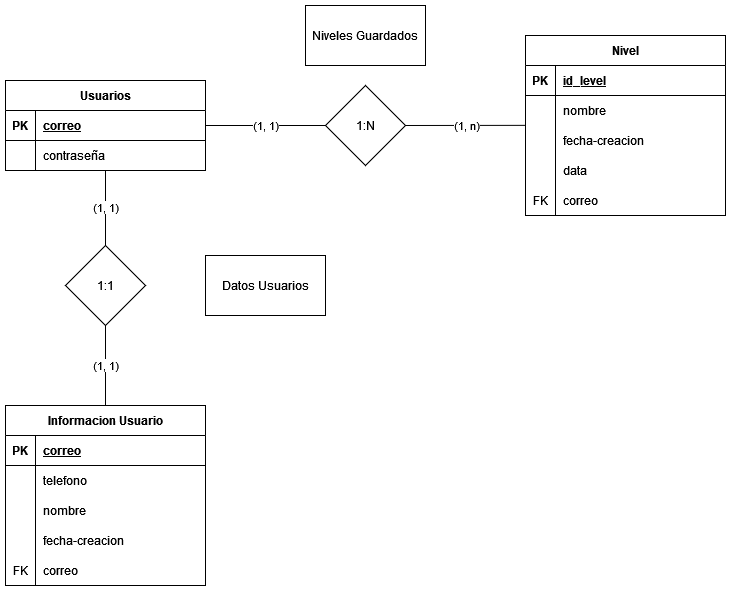

The diagram above was exported from draw.io. Its source (the exported page's mxGraphModel, read from the mxfile embedded in the PNG):
<mxGraphModel dx="1350" dy="897" grid="1" gridSize="10" guides="1" tooltips="1" connect="1" arrows="1" fold="1" page="0" pageScale="1" pageWidth="827" pageHeight="1169" math="0" shadow="0">
  <root>
    <mxCell id="0" />
    <mxCell id="1" parent="0" />
    <mxCell id="2" value="Informacion Usuario" style="shape=table;startSize=30;container=1;collapsible=1;childLayout=tableLayout;fixedRows=1;rowLines=0;fontStyle=1;align=center;resizeLast=1;" parent="1" vertex="1">
      <mxGeometry x="400" y="440" width="200" height="180" as="geometry" />
    </mxCell>
    <mxCell id="3" value="" style="shape=tableRow;horizontal=0;startSize=0;swimlaneHead=0;swimlaneBody=0;fillColor=none;collapsible=0;dropTarget=0;points=[[0,0.5],[1,0.5]];portConstraint=eastwest;top=0;left=0;right=0;bottom=1;" parent="2" vertex="1">
      <mxGeometry y="30" width="200" height="30" as="geometry" />
    </mxCell>
    <mxCell id="4" value="PK" style="shape=partialRectangle;connectable=0;fillColor=none;top=0;left=0;bottom=0;right=0;fontStyle=1;overflow=hidden;" parent="3" vertex="1">
      <mxGeometry width="30" height="30" as="geometry">
        <mxRectangle width="30" height="30" as="alternateBounds" />
      </mxGeometry>
    </mxCell>
    <mxCell id="5" value="correo" style="shape=partialRectangle;connectable=0;fillColor=none;top=0;left=0;bottom=0;right=0;align=left;spacingLeft=6;fontStyle=5;overflow=hidden;" parent="3" vertex="1">
      <mxGeometry x="30" width="170" height="30" as="geometry">
        <mxRectangle width="170" height="30" as="alternateBounds" />
      </mxGeometry>
    </mxCell>
    <mxCell id="6" value="" style="shape=tableRow;horizontal=0;startSize=0;swimlaneHead=0;swimlaneBody=0;fillColor=none;collapsible=0;dropTarget=0;points=[[0,0.5],[1,0.5]];portConstraint=eastwest;top=0;left=0;right=0;bottom=0;" parent="2" vertex="1">
      <mxGeometry y="60" width="200" height="30" as="geometry" />
    </mxCell>
    <mxCell id="7" value="" style="shape=partialRectangle;connectable=0;fillColor=none;top=0;left=0;bottom=0;right=0;editable=1;overflow=hidden;" parent="6" vertex="1">
      <mxGeometry width="30" height="30" as="geometry">
        <mxRectangle width="30" height="30" as="alternateBounds" />
      </mxGeometry>
    </mxCell>
    <mxCell id="8" value="telefono" style="shape=partialRectangle;connectable=0;fillColor=none;top=0;left=0;bottom=0;right=0;align=left;spacingLeft=6;overflow=hidden;" parent="6" vertex="1">
      <mxGeometry x="30" width="170" height="30" as="geometry">
        <mxRectangle width="170" height="30" as="alternateBounds" />
      </mxGeometry>
    </mxCell>
    <mxCell id="9" value="" style="shape=tableRow;horizontal=0;startSize=0;swimlaneHead=0;swimlaneBody=0;fillColor=none;collapsible=0;dropTarget=0;points=[[0,0.5],[1,0.5]];portConstraint=eastwest;top=0;left=0;right=0;bottom=0;" parent="2" vertex="1">
      <mxGeometry y="90" width="200" height="30" as="geometry" />
    </mxCell>
    <mxCell id="10" value="" style="shape=partialRectangle;connectable=0;fillColor=none;top=0;left=0;bottom=0;right=0;editable=1;overflow=hidden;" parent="9" vertex="1">
      <mxGeometry width="30" height="30" as="geometry">
        <mxRectangle width="30" height="30" as="alternateBounds" />
      </mxGeometry>
    </mxCell>
    <mxCell id="11" value="nombre" style="shape=partialRectangle;connectable=0;fillColor=none;top=0;left=0;bottom=0;right=0;align=left;spacingLeft=6;overflow=hidden;" parent="9" vertex="1">
      <mxGeometry x="30" width="170" height="30" as="geometry">
        <mxRectangle width="170" height="30" as="alternateBounds" />
      </mxGeometry>
    </mxCell>
    <mxCell id="12" value="" style="shape=tableRow;horizontal=0;startSize=0;swimlaneHead=0;swimlaneBody=0;fillColor=none;collapsible=0;dropTarget=0;points=[[0,0.5],[1,0.5]];portConstraint=eastwest;top=0;left=0;right=0;bottom=0;" parent="2" vertex="1">
      <mxGeometry y="120" width="200" height="30" as="geometry" />
    </mxCell>
    <mxCell id="13" value="" style="shape=partialRectangle;connectable=0;fillColor=none;top=0;left=0;bottom=0;right=0;editable=1;overflow=hidden;" parent="12" vertex="1">
      <mxGeometry width="30" height="30" as="geometry">
        <mxRectangle width="30" height="30" as="alternateBounds" />
      </mxGeometry>
    </mxCell>
    <mxCell id="14" value="fecha-creacion" style="shape=partialRectangle;connectable=0;fillColor=none;top=0;left=0;bottom=0;right=0;align=left;spacingLeft=6;overflow=hidden;" parent="12" vertex="1">
      <mxGeometry x="30" width="170" height="30" as="geometry">
        <mxRectangle width="170" height="30" as="alternateBounds" />
      </mxGeometry>
    </mxCell>
    <mxCell id="15" value="" style="shape=tableRow;horizontal=0;startSize=0;swimlaneHead=0;swimlaneBody=0;fillColor=none;collapsible=0;dropTarget=0;points=[[0,0.5],[1,0.5]];portConstraint=eastwest;top=0;left=0;right=0;bottom=0;" parent="2" vertex="1">
      <mxGeometry y="150" width="200" height="30" as="geometry" />
    </mxCell>
    <mxCell id="16" value="FK" style="shape=partialRectangle;connectable=0;fillColor=none;top=0;left=0;bottom=0;right=0;fontStyle=0;overflow=hidden;" parent="15" vertex="1">
      <mxGeometry width="30" height="30" as="geometry">
        <mxRectangle width="30" height="30" as="alternateBounds" />
      </mxGeometry>
    </mxCell>
    <mxCell id="17" value="correo" style="shape=partialRectangle;connectable=0;fillColor=none;top=0;left=0;bottom=0;right=0;align=left;spacingLeft=6;fontStyle=0;overflow=hidden;" parent="15" vertex="1">
      <mxGeometry x="30" width="170" height="30" as="geometry">
        <mxRectangle width="170" height="30" as="alternateBounds" />
      </mxGeometry>
    </mxCell>
    <mxCell id="18" value="Usuarios" style="shape=table;startSize=30;container=1;collapsible=1;childLayout=tableLayout;fixedRows=1;rowLines=0;fontStyle=1;align=center;resizeLast=1;" parent="1" vertex="1">
      <mxGeometry x="400" y="115" width="200" height="90" as="geometry" />
    </mxCell>
    <mxCell id="19" value="" style="shape=tableRow;horizontal=0;startSize=0;swimlaneHead=0;swimlaneBody=0;fillColor=none;collapsible=0;dropTarget=0;points=[[0,0.5],[1,0.5]];portConstraint=eastwest;top=0;left=0;right=0;bottom=1;" parent="18" vertex="1">
      <mxGeometry y="30" width="200" height="30" as="geometry" />
    </mxCell>
    <mxCell id="20" value="PK" style="shape=partialRectangle;connectable=0;fillColor=none;top=0;left=0;bottom=0;right=0;fontStyle=1;overflow=hidden;" parent="19" vertex="1">
      <mxGeometry width="30" height="30" as="geometry">
        <mxRectangle width="30" height="30" as="alternateBounds" />
      </mxGeometry>
    </mxCell>
    <mxCell id="21" value="correo" style="shape=partialRectangle;connectable=0;fillColor=none;top=0;left=0;bottom=0;right=0;align=left;spacingLeft=6;fontStyle=5;overflow=hidden;" parent="19" vertex="1">
      <mxGeometry x="30" width="170" height="30" as="geometry">
        <mxRectangle width="170" height="30" as="alternateBounds" />
      </mxGeometry>
    </mxCell>
    <mxCell id="22" value="" style="shape=tableRow;horizontal=0;startSize=0;swimlaneHead=0;swimlaneBody=0;fillColor=none;collapsible=0;dropTarget=0;points=[[0,0.5],[1,0.5]];portConstraint=eastwest;top=0;left=0;right=0;bottom=0;" parent="18" vertex="1">
      <mxGeometry y="60" width="200" height="30" as="geometry" />
    </mxCell>
    <mxCell id="23" value="" style="shape=partialRectangle;connectable=0;fillColor=none;top=0;left=0;bottom=0;right=0;editable=1;overflow=hidden;" parent="22" vertex="1">
      <mxGeometry width="30" height="30" as="geometry">
        <mxRectangle width="30" height="30" as="alternateBounds" />
      </mxGeometry>
    </mxCell>
    <mxCell id="24" value="contraseña" style="shape=partialRectangle;connectable=0;fillColor=none;top=0;left=0;bottom=0;right=0;align=left;spacingLeft=6;overflow=hidden;" parent="22" vertex="1">
      <mxGeometry x="30" width="170" height="30" as="geometry">
        <mxRectangle width="170" height="30" as="alternateBounds" />
      </mxGeometry>
    </mxCell>
    <mxCell id="31" value="Nivel" style="shape=table;startSize=30;container=1;collapsible=1;childLayout=tableLayout;fixedRows=1;rowLines=0;fontStyle=1;align=center;resizeLast=1;" parent="1" vertex="1">
      <mxGeometry x="920" y="70" width="200" height="180" as="geometry" />
    </mxCell>
    <mxCell id="32" value="" style="shape=tableRow;horizontal=0;startSize=0;swimlaneHead=0;swimlaneBody=0;fillColor=none;collapsible=0;dropTarget=0;points=[[0,0.5],[1,0.5]];portConstraint=eastwest;top=0;left=0;right=0;bottom=1;" parent="31" vertex="1">
      <mxGeometry y="30" width="200" height="30" as="geometry" />
    </mxCell>
    <mxCell id="33" value="PK" style="shape=partialRectangle;connectable=0;fillColor=none;top=0;left=0;bottom=0;right=0;fontStyle=1;overflow=hidden;" parent="32" vertex="1">
      <mxGeometry width="30" height="30" as="geometry">
        <mxRectangle width="30" height="30" as="alternateBounds" />
      </mxGeometry>
    </mxCell>
    <mxCell id="34" value="id_level" style="shape=partialRectangle;connectable=0;fillColor=none;top=0;left=0;bottom=0;right=0;align=left;spacingLeft=6;fontStyle=5;overflow=hidden;" parent="32" vertex="1">
      <mxGeometry x="30" width="170" height="30" as="geometry">
        <mxRectangle width="170" height="30" as="alternateBounds" />
      </mxGeometry>
    </mxCell>
    <mxCell id="35" value="" style="shape=tableRow;horizontal=0;startSize=0;swimlaneHead=0;swimlaneBody=0;fillColor=none;collapsible=0;dropTarget=0;points=[[0,0.5],[1,0.5]];portConstraint=eastwest;top=0;left=0;right=0;bottom=0;" parent="31" vertex="1">
      <mxGeometry y="60" width="200" height="30" as="geometry" />
    </mxCell>
    <mxCell id="36" value="" style="shape=partialRectangle;connectable=0;fillColor=none;top=0;left=0;bottom=0;right=0;editable=1;overflow=hidden;" parent="35" vertex="1">
      <mxGeometry width="30" height="30" as="geometry">
        <mxRectangle width="30" height="30" as="alternateBounds" />
      </mxGeometry>
    </mxCell>
    <mxCell id="37" value="nombre" style="shape=partialRectangle;connectable=0;fillColor=none;top=0;left=0;bottom=0;right=0;align=left;spacingLeft=6;overflow=hidden;" parent="35" vertex="1">
      <mxGeometry x="30" width="170" height="30" as="geometry">
        <mxRectangle width="170" height="30" as="alternateBounds" />
      </mxGeometry>
    </mxCell>
    <mxCell id="38" value="" style="shape=tableRow;horizontal=0;startSize=0;swimlaneHead=0;swimlaneBody=0;fillColor=none;collapsible=0;dropTarget=0;points=[[0,0.5],[1,0.5]];portConstraint=eastwest;top=0;left=0;right=0;bottom=0;" parent="31" vertex="1">
      <mxGeometry y="90" width="200" height="30" as="geometry" />
    </mxCell>
    <mxCell id="39" value="" style="shape=partialRectangle;connectable=0;fillColor=none;top=0;left=0;bottom=0;right=0;editable=1;overflow=hidden;" parent="38" vertex="1">
      <mxGeometry width="30" height="30" as="geometry">
        <mxRectangle width="30" height="30" as="alternateBounds" />
      </mxGeometry>
    </mxCell>
    <mxCell id="40" value="fecha-creacion" style="shape=partialRectangle;connectable=0;fillColor=none;top=0;left=0;bottom=0;right=0;align=left;spacingLeft=6;overflow=hidden;" parent="38" vertex="1">
      <mxGeometry x="30" width="170" height="30" as="geometry">
        <mxRectangle width="170" height="30" as="alternateBounds" />
      </mxGeometry>
    </mxCell>
    <mxCell id="41" value="" style="shape=tableRow;horizontal=0;startSize=0;swimlaneHead=0;swimlaneBody=0;fillColor=none;collapsible=0;dropTarget=0;points=[[0,0.5],[1,0.5]];portConstraint=eastwest;top=0;left=0;right=0;bottom=0;" parent="31" vertex="1">
      <mxGeometry y="120" width="200" height="30" as="geometry" />
    </mxCell>
    <mxCell id="42" value="" style="shape=partialRectangle;connectable=0;fillColor=none;top=0;left=0;bottom=0;right=0;editable=1;overflow=hidden;" parent="41" vertex="1">
      <mxGeometry width="30" height="30" as="geometry">
        <mxRectangle width="30" height="30" as="alternateBounds" />
      </mxGeometry>
    </mxCell>
    <mxCell id="43" value="data" style="shape=partialRectangle;connectable=0;fillColor=none;top=0;left=0;bottom=0;right=0;align=left;spacingLeft=6;overflow=hidden;" parent="41" vertex="1">
      <mxGeometry x="30" width="170" height="30" as="geometry">
        <mxRectangle width="170" height="30" as="alternateBounds" />
      </mxGeometry>
    </mxCell>
    <mxCell id="44" value="" style="shape=tableRow;horizontal=0;startSize=0;swimlaneHead=0;swimlaneBody=0;fillColor=none;collapsible=0;dropTarget=0;points=[[0,0.5],[1,0.5]];portConstraint=eastwest;top=0;left=0;right=0;bottom=0;" parent="31" vertex="1">
      <mxGeometry y="150" width="200" height="30" as="geometry" />
    </mxCell>
    <mxCell id="45" value="FK" style="shape=partialRectangle;connectable=0;fillColor=none;top=0;left=0;bottom=0;right=0;fontStyle=0;overflow=hidden;" parent="44" vertex="1">
      <mxGeometry width="30" height="30" as="geometry">
        <mxRectangle width="30" height="30" as="alternateBounds" />
      </mxGeometry>
    </mxCell>
    <mxCell id="46" value="correo" style="shape=partialRectangle;connectable=0;fillColor=none;top=0;left=0;bottom=0;right=0;align=left;spacingLeft=6;fontStyle=0;overflow=hidden;" parent="44" vertex="1">
      <mxGeometry x="30" width="170" height="30" as="geometry">
        <mxRectangle width="170" height="30" as="alternateBounds" />
      </mxGeometry>
    </mxCell>
    <mxCell id="64" value="1:1" style="rhombus;whiteSpace=wrap;html=1;" parent="1" vertex="1">
      <mxGeometry x="460" y="280" width="80" height="80" as="geometry" />
    </mxCell>
    <mxCell id="67" value="(1, 1)" style="endArrow=none;html=1;exitX=0.5;exitY=0;exitDx=0;exitDy=0;entryX=0.5;entryY=1;entryDx=0;entryDy=0;entryPerimeter=0;" parent="1" source="64" target="22" edge="1">
      <mxGeometry width="50" height="50" relative="1" as="geometry">
        <mxPoint x="250" y="150" as="sourcePoint" />
        <mxPoint x="500" y="210" as="targetPoint" />
      </mxGeometry>
    </mxCell>
    <mxCell id="68" value="(1, 1)" style="endArrow=none;html=1;exitX=0.5;exitY=1;exitDx=0;exitDy=0;entryX=0.5;entryY=0;entryDx=0;entryDy=0;" parent="1" source="64" target="2" edge="1">
      <mxGeometry width="50" height="50" relative="1" as="geometry">
        <mxPoint x="250" y="150" as="sourcePoint" />
        <mxPoint x="300" y="100" as="targetPoint" />
      </mxGeometry>
    </mxCell>
    <mxCell id="69" value="1:N" style="rhombus;whiteSpace=wrap;html=1;" parent="1" vertex="1">
      <mxGeometry x="720" y="120" width="80" height="80" as="geometry" />
    </mxCell>
    <mxCell id="70" value="" style="endArrow=none;html=1;entryX=1;entryY=0.5;entryDx=0;entryDy=0;exitX=-0.002;exitY=-0.005;exitDx=0;exitDy=0;exitPerimeter=0;" parent="1" source="38" target="69" edge="1">
      <mxGeometry width="50" height="50" relative="1" as="geometry">
        <mxPoint x="810" y="260" as="sourcePoint" />
        <mxPoint x="860" y="210" as="targetPoint" />
      </mxGeometry>
    </mxCell>
    <mxCell id="72" value="(1, n)" style="edgeLabel;html=1;align=center;verticalAlign=middle;resizable=0;points=[];" parent="70" vertex="1" connectable="0">
      <mxGeometry x="-0.2204" y="2" relative="1" as="geometry">
        <mxPoint x="-13" y="-3" as="offset" />
      </mxGeometry>
    </mxCell>
    <mxCell id="71" value="(1, 1)" style="endArrow=none;html=1;exitX=0;exitY=0.5;exitDx=0;exitDy=0;entryX=1;entryY=0.5;entryDx=0;entryDy=0;" parent="1" edge="1">
      <mxGeometry width="50" height="50" relative="1" as="geometry">
        <mxPoint x="720" y="160" as="sourcePoint" />
        <mxPoint x="600" y="160" as="targetPoint" />
      </mxGeometry>
    </mxCell>
    <mxCell id="73" value="Datos Usuarios" style="rounded=0;whiteSpace=wrap;html=1;" parent="1" vertex="1">
      <mxGeometry x="600" y="290" width="120" height="60" as="geometry" />
    </mxCell>
    <mxCell id="74" value="Niveles Guardados" style="rounded=0;whiteSpace=wrap;html=1;" parent="1" vertex="1">
      <mxGeometry x="700" y="40" width="120" height="60" as="geometry" />
    </mxCell>
  </root>
</mxGraphModel>